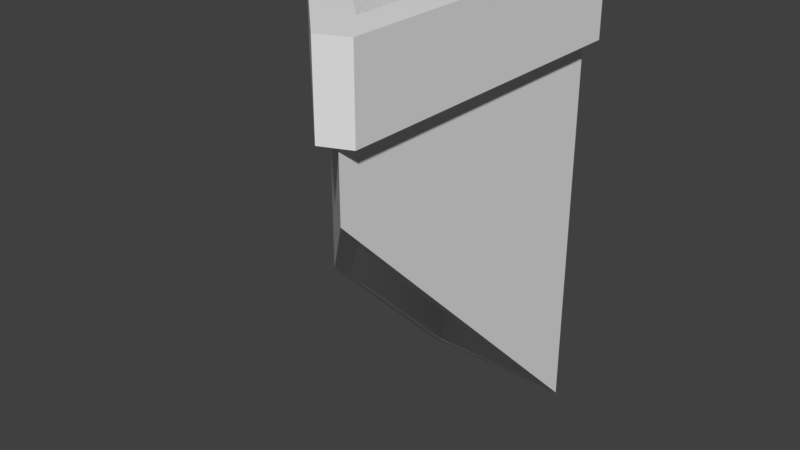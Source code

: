 # Source: Chimney_1x2x4.blend  (saved by Blender 2.79.0; exported with 4.5.12 LTS)
import bpy
from mathutils import Matrix  # noqa: F401  (used for matrix-valued properties, if any)

bpy.ops.wm.read_factory_settings(use_empty=True)
scene = bpy.context.scene
scene.name = 'Scene'

# ---- collections
col_collection_1 = bpy.data.collections.new('Collection 1'); scene.collection.children.link(col_collection_1)

# ---- world
world_world = bpy.data.worlds.new('World'); scene.world = world_world
world_world.color = (0.05088, 0.05088, 0.05088)
world_world.use_sun_shadow = False
world_world.sun_shadow_jitter_overblur = 0.0
world_world.cycles.sampling_method = 'MANUAL'

# ---- meshes
me_chimney_1x2x4_a = bpy.data.meshes.new('Chimney_1x2x4_A')
me_chimney_1x2x4_a.from_pydata([(0.9, 0.9293, 0.2707), (0.1, 0.04142, 2.8), (0.9, -4.411e-07, 2.8), (0.1, 0.9293, 0.2707), (0.9, -4.239e-07, 1.2), (0.1, 0.02247, 1.178), (0.1, 0.9, 2.8), (0.9, 0.9, 2.8), (0.9, -0.7775, 1.978), (0.9, -0.7586, 2.8), (1.0, 1.0, 2.6), (1.0, -4.47e-07, 2.6), (3.874e-07, 1.0, 2.6), (0.0, 0.0, 2.6), (1.0, -1.0, 2.6), (1.0, 1.0, 0.2), (3.874e-07, 1.0, 0.2), (0.0, 0.0, 1.2), (1.0, -4.47e-07, 1.2), (1.0, -1.0, 2.2), (1.0, 1.0, 3.1), (1.0, -5.249e-07, 3.1), (3.812e-07, 1.0, 3.1), (-6.279e-09, -7.787e-08, 3.1), (1.0, -1.0, 3.1), (0.9, 0.9, 3.1), (0.9, -5.189e-07, 3.1), (0.1, 0.9, 3.1), (0.1, 0.04142, 3.1), (0.9, -0.7586, 3.1), (1.0, 1.1, 2.6), (4.143e-07, 1.1, 2.6), (4.08e-07, 1.1, 3.1), (1.0, 1.1, 3.1), (-0.1, 1.0, 2.6), (-0.1, 3.874e-08, 2.6), (-0.1, 1.0, 3.1), (-0.1, -3.913e-08, 3.1), (-0.07071, -0.07071, 2.6), (0.9293, -1.071, 2.6), (-0.07071, -0.07071, 3.1), (0.9293, -1.071, 3.1), (1.1, 1.0, 2.6), (1.1, -4.53e-07, 2.6), (1.1, -1.0, 2.6), (1.1, 1.0, 3.1), (1.1, -5.309e-07, 3.1), (1.1, -1.0, 3.1)], [], [(15, 10, 11, 18), (1, 5, 3, 6), (19, 14, 13, 17), (17, 13, 12, 16), (0, 7, 6, 3), (16, 12, 10, 15), (18, 11, 14, 19), (4, 8, 9, 2), (4, 2, 7, 0), (1, 6, 27, 28), (10, 12, 31, 30), (9, 1, 28, 29), (7, 2, 26, 25), (2, 9, 29, 26), (0, 3, 16, 15), (3, 5, 17, 16), (4, 0, 15, 18), (8, 4, 18, 19), (5, 8, 19, 17), (9, 8, 5, 1), (25, 26, 21, 20), (28, 27, 22, 23), (27, 25, 20, 22), (26, 29, 24, 21), (29, 28, 23, 24), (20, 21, 46, 45), (30, 33, 45, 42), (6, 7, 25, 27), (40, 37, 35, 38), (13, 38, 35), (30, 31, 32, 33), (37, 40, 23), (42, 10, 30), (22, 20, 33, 32), (34, 35, 37, 36), (34, 36, 32, 31), (12, 13, 35, 34), (23, 22, 36, 37), (38, 39, 41, 40), (13, 14, 39, 38), (24, 23, 40, 41), (31, 12, 34), (43, 42, 45, 46), (44, 43, 46, 47), (32, 36, 22), (14, 11, 43, 44), (21, 24, 47, 46), (11, 10, 42, 43), (33, 20, 45), (24, 41, 47), (39, 14, 44), (39, 44, 47, 41)])
me_chimney_1x2x4_a.use_remesh_preserve_volume = False
me_chimney_1x2x4_a.use_remesh_preserve_attributes = False
me_chimney_1x2x4_a.use_mirror_vertex_groups = False
me_chimney_1x2x4_a.update()

# ---- objects
ob_chimney_1x2x4 = bpy.data.objects.new('Chimney_1x2x4', me_chimney_1x2x4_a)

# ---- transforms, parenting, visibility, modifiers, constraints
ob_chimney_1x2x4.location = (0.0, 0.0, 0.0)
ob_chimney_1x2x4.lock_rotations_4d = False
ob_chimney_1x2x4.empty_display_type = 'ARROWS'
ob_chimney_1x2x4.lineart.crease_threshold = 0.0

# ---- collection membership
col_collection_1.objects.link(ob_chimney_1x2x4)

# ---- scene / render settings (as saved in the file)
scene.frame_start = 1; scene.frame_end = 250; scene.frame_set(1)
scene.render.engine = 'BLENDER_EEVEE_NEXT'
scene.render.resolution_percentage = 50
scene.render.dither_intensity = 0.0
scene.cycles.use_denoising = False
scene.cycles.samples = 128
scene.cycles.sampling_pattern = 'TABULATED_SOBOL'
scene.cycles.use_adaptive_sampling = False
scene.cycles.use_light_tree = False
scene.cycles.blur_glossy = 0.0
scene.cycles.sample_clamp_indirect = 0.0
scene.view_settings.view_transform = 'Standard'
bpy.context.view_layer.update()

# ---- added for rendering (the .blend has no active camera and no usable light): camera, sun
cam_auto = bpy.data.cameras.new('AutoCamera')
cam_auto.lens = 50.0
cam_auto.sensor_width = 36.0
cam_auto.clip_end = 1000.0
ob_auto_camera = bpy.data.objects.new('AutoCamera', cam_auto)
scene.collection.objects.link(ob_auto_camera)
ob_auto_camera.location = (4.03067, -4.22216, 4.47454)
ob_auto_camera.rotation_euler = (1.09748, -7.21219e-08, 0.694738)
scene.camera = ob_auto_camera
light_auto_sun = bpy.data.lights.new('AutoSun', 'SUN')
light_auto_sun.energy = 3.0
light_auto_sun.angle = 0.0523599
ob_auto_sun = bpy.data.objects.new('AutoSun', light_auto_sun)
scene.collection.objects.link(ob_auto_sun)
ob_auto_sun.rotation_euler = (0.872665, 0.174533, 0.523599)
bpy.context.view_layer.update()
